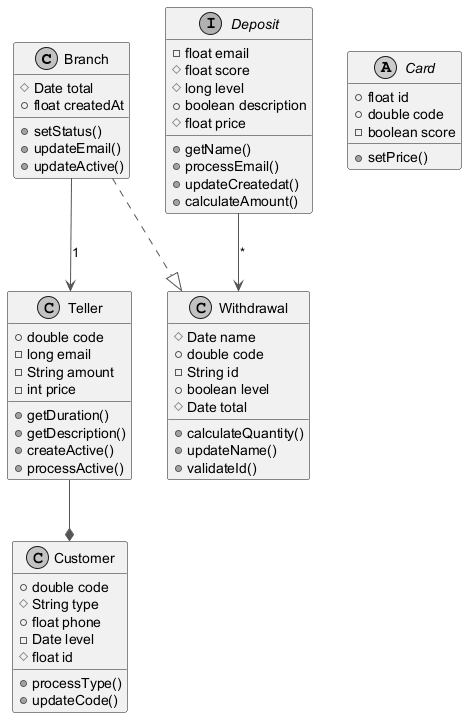

The diagram above was rendered by PlantUML. Its source (embedded in the PNG):
@startuml
skinparam monochrome true
skinparam ArrowColor #555555
class Branch {
  #Date total
  +float createdAt
  +setStatus()
  +updateEmail()
  +updateActive()
}
class Teller {
  +double code
  -long email
  -String amount
  -int price
  +getDuration()
  +getDescription()
  +createActive()
  +processActive()
}
abstract class Card {
  +float id
  +double code
  -boolean score
  +setPrice()
}
class Customer {
  +double code
  #String type
  +float phone
  -Date level
  #float id
  +processType()
  +updateCode()
}
class Withdrawal {
  #Date name
  +double code
  -String id
  +boolean level
  #Date total
  +calculateQuantity()
  +updateName()
  +validateId()
}
interface Deposit {
  -float email
  #float score
  #long level
  +boolean description
  #float price
  +getName()
  +processEmail()
  +updateCreatedat()
  +calculateAmount()
}
Deposit --> Withdrawal : "*"
Branch ..|> Withdrawal
Branch --> Teller : "1"
Teller --* Customer
@enduml